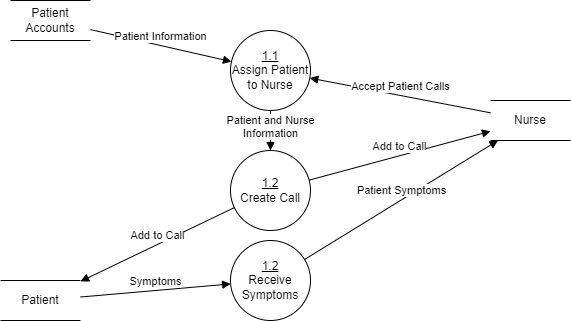

The diagram above was exported from draw.io. Its source (the exported page's mxGraphModel, read from the mxfile embedded in the PNG):
<mxGraphModel dx="794" dy="420" grid="1" gridSize="10" guides="1" tooltips="1" connect="1" arrows="1" fold="1" page="1" pageScale="1" pageWidth="850" pageHeight="1100" math="0" shadow="0">
  <root>
    <mxCell id="0" />
    <mxCell id="1" parent="0" />
    <mxCell id="hgNfzg_kcoW2ZR8ERpB9-3" value="Patient Information" style="html=1;verticalAlign=bottom;endArrow=block;curved=0;rounded=0;" parent="1" source="hgNfzg_kcoW2ZR8ERpB9-16" target="hgNfzg_kcoW2ZR8ERpB9-4" edge="1">
      <mxGeometry width="80" relative="1" as="geometry">
        <mxPoint x="140" y="110" as="sourcePoint" />
        <mxPoint x="281.4592836148054" y="149.29424544855704" as="targetPoint" />
      </mxGeometry>
    </mxCell>
    <mxCell id="hgNfzg_kcoW2ZR8ERpB9-4" value="&lt;u&gt;1.1&lt;/u&gt;&lt;div&gt;Assign Patient to Nurse&lt;/div&gt;" style="ellipse;whiteSpace=wrap;html=1;aspect=fixed;" parent="1" vertex="1">
      <mxGeometry x="280" y="120" width="80" height="80" as="geometry" />
    </mxCell>
    <mxCell id="hgNfzg_kcoW2ZR8ERpB9-5" value="Nurse" style="shape=partialRectangle;whiteSpace=wrap;html=1;left=0;right=0;fillColor=none;" parent="1" vertex="1">
      <mxGeometry x="540" y="190" width="80" height="40" as="geometry" />
    </mxCell>
    <mxCell id="hgNfzg_kcoW2ZR8ERpB9-6" value="Accept Patient Calls" style="html=1;verticalAlign=bottom;endArrow=block;curved=0;rounded=0;" parent="1" source="hgNfzg_kcoW2ZR8ERpB9-5" target="hgNfzg_kcoW2ZR8ERpB9-4" edge="1">
      <mxGeometry width="80" relative="1" as="geometry">
        <mxPoint x="410" y="130" as="sourcePoint" />
        <mxPoint x="359.2802578792241" y="167.55389574600463" as="targetPoint" />
      </mxGeometry>
    </mxCell>
    <mxCell id="hgNfzg_kcoW2ZR8ERpB9-7" value="&lt;u&gt;1.2&lt;/u&gt;&lt;div&gt;Receive Symptoms&lt;/div&gt;" style="ellipse;whiteSpace=wrap;html=1;aspect=fixed;" parent="1" vertex="1">
      <mxGeometry x="280" y="330" width="80" height="80" as="geometry" />
    </mxCell>
    <mxCell id="hgNfzg_kcoW2ZR8ERpB9-9" value="&lt;u&gt;1.2&lt;/u&gt;&lt;div&gt;Create Call&lt;/div&gt;" style="ellipse;whiteSpace=wrap;html=1;aspect=fixed;" parent="1" vertex="1">
      <mxGeometry x="280" y="240" width="80" height="80" as="geometry" />
    </mxCell>
    <mxCell id="hgNfzg_kcoW2ZR8ERpB9-10" value="Patient" style="shape=partialRectangle;whiteSpace=wrap;html=1;left=0;right=0;fillColor=none;" parent="1" vertex="1">
      <mxGeometry x="50" y="370" width="80" height="40" as="geometry" />
    </mxCell>
    <mxCell id="hgNfzg_kcoW2ZR8ERpB9-11" value="Symptoms" style="html=1;verticalAlign=bottom;endArrow=block;curved=0;rounded=0;" parent="1" source="hgNfzg_kcoW2ZR8ERpB9-10" target="hgNfzg_kcoW2ZR8ERpB9-7" edge="1">
      <mxGeometry width="80" relative="1" as="geometry">
        <mxPoint x="160" y="400" as="sourcePoint" />
        <mxPoint x="240" y="400" as="targetPoint" />
      </mxGeometry>
    </mxCell>
    <mxCell id="hgNfzg_kcoW2ZR8ERpB9-12" value="Patient Symptoms" style="html=1;verticalAlign=bottom;endArrow=block;curved=0;rounded=0;" parent="1" source="hgNfzg_kcoW2ZR8ERpB9-7" target="hgNfzg_kcoW2ZR8ERpB9-5" edge="1">
      <mxGeometry width="80" relative="1" as="geometry">
        <mxPoint x="390" y="340" as="sourcePoint" />
        <mxPoint x="470" y="340" as="targetPoint" />
      </mxGeometry>
    </mxCell>
    <mxCell id="hgNfzg_kcoW2ZR8ERpB9-13" value="Add to Call" style="html=1;verticalAlign=bottom;endArrow=block;curved=0;rounded=0;" parent="1" source="hgNfzg_kcoW2ZR8ERpB9-9" target="hgNfzg_kcoW2ZR8ERpB9-5" edge="1">
      <mxGeometry width="80" relative="1" as="geometry">
        <mxPoint x="130" y="270" as="sourcePoint" />
        <mxPoint x="210" y="270" as="targetPoint" />
      </mxGeometry>
    </mxCell>
    <mxCell id="hgNfzg_kcoW2ZR8ERpB9-14" value="Add to Call" style="html=1;verticalAlign=bottom;endArrow=block;curved=0;rounded=0;" parent="1" source="hgNfzg_kcoW2ZR8ERpB9-9" target="hgNfzg_kcoW2ZR8ERpB9-10" edge="1">
      <mxGeometry width="80" relative="1" as="geometry">
        <mxPoint x="160" y="280" as="sourcePoint" />
        <mxPoint x="240" y="280" as="targetPoint" />
      </mxGeometry>
    </mxCell>
    <mxCell id="hgNfzg_kcoW2ZR8ERpB9-15" value="Patient and Nurse&lt;div&gt;Information&lt;/div&gt;" style="html=1;verticalAlign=bottom;endArrow=block;curved=0;rounded=0;" parent="1" source="hgNfzg_kcoW2ZR8ERpB9-4" target="hgNfzg_kcoW2ZR8ERpB9-9" edge="1">
      <mxGeometry x="0.6" width="80" relative="1" as="geometry">
        <mxPoint x="180" y="190" as="sourcePoint" />
        <mxPoint x="260" y="190" as="targetPoint" />
        <mxPoint as="offset" />
      </mxGeometry>
    </mxCell>
    <mxCell id="hgNfzg_kcoW2ZR8ERpB9-16" value="Patient&lt;div&gt;Accounts&lt;/div&gt;" style="shape=partialRectangle;whiteSpace=wrap;html=1;left=0;right=0;fillColor=none;" parent="1" vertex="1">
      <mxGeometry x="60" y="90" width="80" height="40" as="geometry" />
    </mxCell>
  </root>
</mxGraphModel>